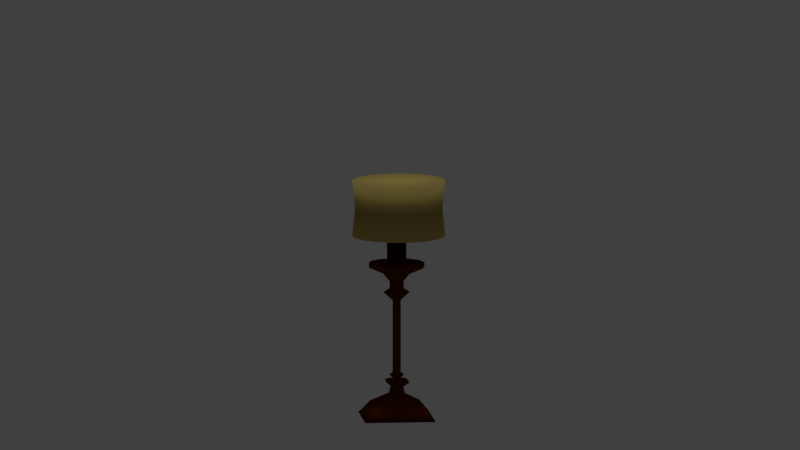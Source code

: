 # Source: lamp.blend  (saved by Blender 2.74.0; exported with 4.5.12 LTS)
import bpy
from mathutils import Matrix  # noqa: F401  (used for matrix-valued properties, if any)

bpy.ops.wm.read_factory_settings(use_empty=True)
scene = bpy.context.scene
scene.name = 'Scene'

# ---- collections
col_collection_1 = bpy.data.collections.new('Collection 1'); scene.collection.children.link(col_collection_1)

# ---- materials (node trees are filled in below, after node groups)
mat_mat_lamp_shade = bpy.data.materials.new('mat_lamp_shade')
mat_mat_lamp_shade.alpha_threshold = 0.0
mat_mat_lamp_shade.use_transparent_shadow = False
mat_mat_lamp_shade.diffuse_color = (0.3931, 0.3045, 0.08555, 1.0)
mat_mat_lamp_shade.specular_color = (1.0, 0.8775, 0.1183)
mat_mat_lamp_shade.roughness = 0.5
mat_mat_lamp_shade.specular_intensity = 0.0
mat_mat_lamp_stand = bpy.data.materials.new('mat_lamp_stand')
mat_mat_lamp_stand.alpha_threshold = 0.0
mat_mat_lamp_stand.use_transparent_shadow = False
mat_mat_lamp_stand.diffuse_color = (0.1065, 0.01811, 0.0, 1.0)
mat_mat_lamp_stand.specular_color = (1.0, 0.4034, 0.1355)
mat_mat_lamp_stand.roughness = 0.5
mat_mat_lamp_stand.specular_intensity = 0.1268
mat_mat_lamp_part = bpy.data.materials.new('mat_lamp_part')
mat_mat_lamp_part.alpha_threshold = 0.0
mat_mat_lamp_part.use_transparent_shadow = False
mat_mat_lamp_part.diffuse_color = (0.03968, 0.002862, 0.004559, 1.0)
mat_mat_lamp_part.roughness = 0.5
mat_mat_lamp_part.specular_intensity = 0.0

# ---- material node trees

# ---- world
world_world = bpy.data.worlds.new('World'); scene.world = world_world
world_world.color = (0.05088, 0.05088, 0.05088)
world_world.use_sun_shadow = False
world_world.sun_shadow_jitter_overblur = 0.0
world_world.cycles.sampling_method = 'MANUAL'
world_world.cycles.sample_map_resolution = 256

# ---- cameras
cam_camera = bpy.data.cameras.new('Camera')
cam_camera.type = 'ORTHO'
cam_camera.clip_end = 100.0
cam_camera.lens = 35.0
cam_camera.sensor_width = 32.0
cam_camera.sensor_height = 18.0
cam_camera.ortho_scale = 20.8
cam_camera.display_size = 2.0
cam_camera.dof.focus_distance = 0.0
cam_camera.dof.aperture_fstop = 128.0

# ---- lights
light_hemi = bpy.data.lights.new('Hemi', 'SUN')
light_hemi.transmission_factor = 0.0
light_hemi.angle = 0.1993
light_hemi.energy = 1.0
light_hemi.shadow_buffer_clip_start = 0.5
light_hemi.shadow_soft_size = 0.1
light_hemi.shadow_cascade_max_distance = 1000.0
light_hemi.cycles.use_multiple_importance_sampling = False

# ---- meshes
me_cylinder = bpy.data.meshes.new('Cylinder')
me_cylinder.from_pydata([(-0.05385, 0.6275, -1.423), (-0.39, 0.5368, -1.423), (-0.636, 0.2892, -1.423), (-0.7261, -0.04904, -1.423), (-0.636, -0.3873, -1.423), (-0.39, -0.6349, -1.423), (-0.05385, -0.7255, -1.423), (0.2823, -0.6349, -1.423), (0.5283, -0.3873, -1.423), (0.6184, -0.04904, -1.423), (0.5283, 0.2892, -1.423), (0.2823, 0.5368, -1.423), (-0.39, 0.5368, -1.287), (-0.05385, 0.6275, -1.287), (-0.636, 0.2892, -1.287), (-0.7261, -0.04904, -1.287), (-0.636, -0.3873, -1.287), (-0.39, -0.6349, -1.287), (-0.05385, -0.7255, -1.287), (0.2823, -0.6349, -1.287), (0.5283, -0.3873, -1.287), (0.6184, -0.04904, -1.287), (0.5283, 0.2892, -1.287), (0.2823, 0.5368, -1.287), (-0.2167, 0.2347, -1.591), (-0.05385, 0.2786, -1.591), (-0.3358, 0.1148, -1.591), (-0.3795, -0.04904, -1.591), (-0.3358, -0.2129, -1.591), (-0.2167, -0.3328, -1.591), (-0.05385, -0.3767, -1.591), (0.109, -0.3328, -1.591), (0.2281, -0.2129, -1.591), (0.2718, -0.04904, -1.591), (0.2281, 0.1148, -1.591), (0.109, 0.2347, -1.591), (-0.1389, 0.09913, -1.816), (-0.05385, 0.122, -1.816), (-0.2011, 0.0365, -1.816), (-0.2239, -0.04904, -1.816), (-0.2011, -0.1346, -1.816), (-0.1389, -0.1972, -1.816), (-0.05385, -0.2201, -1.816), (0.03115, -0.1972, -1.816), (0.09338, -0.1346, -1.816), (0.1162, -0.04904, -1.816), (0.09338, 0.0365, -1.816), (0.03115, 0.09913, -1.816), (-0.1389, 0.09913, -2.006), (-0.05385, 0.122, -2.006), (-0.2011, 0.0365, -2.006), (-0.2239, -0.04904, -2.006), (-0.2011, -0.1346, -2.006), (-0.1389, -0.1972, -2.006), (-0.05385, -0.2201, -2.006), (0.03115, -0.1972, -2.006), (0.09338, -0.1346, -2.006), (0.1162, -0.04904, -2.006), (0.09338, 0.0365, -2.006), (0.03115, 0.09913, -2.006), (-0.2128, 0.228, -2.114), (-0.05385, 0.2708, -2.114), (-0.3291, 0.1109, -2.114), (-0.3717, -0.04904, -2.114), (-0.3291, -0.209, -2.114), (-0.2128, -0.3261, -2.114), (-0.05385, -0.3689, -2.114), (0.1051, -0.3261, -2.114), (0.2214, -0.209, -2.114), (0.264, -0.04904, -2.114), (0.2214, 0.1109, -2.114), (0.1051, 0.228, -2.114), (-0.1031, 0.03673, -2.343), (-0.05385, 0.05, -2.343), (-0.1391, 0.0004781, -2.343), (-0.1523, -0.04904, -2.343), (-0.1391, -0.09856, -2.343), (-0.1031, -0.1348, -2.343), (-0.05385, -0.1481, -2.343), (-0.004646, -0.1348, -2.343), (0.03138, -0.09856, -2.343), (0.04456, -0.04904, -2.343), (0.03138, 0.0004781, -2.343), (-0.004646, 0.03673, -2.343), (-0.1031, 0.03673, -4.348), (-0.05385, 0.05, -4.348), (-0.1391, 0.0004781, -4.348), (-0.1523, -0.04904, -4.348), (-0.1391, -0.09856, -4.348), (-0.1031, -0.1348, -4.348), (-0.05385, -0.1481, -4.348), (-0.004646, -0.1348, -4.348), (0.03138, -0.09856, -4.348), (0.04456, -0.04904, -4.348), (0.03138, 0.0004781, -4.348), (-0.004646, 0.03673, -4.348), (-0.1441, 0.1083, -4.433), (-0.05385, 0.1327, -4.433), (-0.2102, 0.04181, -4.433), (-0.2344, -0.04904, -4.433), (-0.2102, -0.1399, -4.433), (-0.1441, -0.2064, -4.433), (-0.05385, -0.2307, -4.433), (0.03642, -0.2064, -4.433), (0.1025, -0.1399, -4.433), (0.1267, -0.04904, -4.433), (0.1025, 0.04181, -4.433), (0.03642, 0.1083, -4.433), (-0.09153, 0.01663, -4.536), (-0.05385, 0.02679, -4.536), (-0.1191, -0.01113, -4.536), (-0.1292, -0.04904, -4.536), (-0.1191, -0.08696, -4.536), (-0.09153, -0.1147, -4.536), (-0.05385, -0.1249, -4.536), (-0.01618, -0.1147, -4.536), (0.0114, -0.08696, -4.536), (0.0215, -0.04904, -4.536), (0.0114, -0.01113, -4.536), (-0.01618, 0.01663, -4.536), (-0.319, -0.3515, -4.611), (-0.2434, -0.2736, -4.552), (-0.319, 0.2115, -4.611), (-0.2434, 0.1337, -4.552), (0.2275, -0.3515, -4.611), (0.1519, -0.2736, -4.552), (0.2275, 0.2115, -4.611), (0.1519, 0.1337, -4.552), (-0.186, 0.07445, -4.748), (-0.186, -0.2144, -4.748), (0.09442, 0.07445, -4.748), (0.09442, -0.2144, -4.748), (-0.2246, 0.1143, -4.959), (-0.2246, -0.2543, -4.959), (0.1331, 0.1143, -4.959), (0.1331, -0.2543, -4.959), (-0.6495, 0.5521, -5.259), (-0.6495, -0.6921, -5.259), (0.558, 0.5521, -5.259), (0.558, -0.6921, -5.259), (-0.8978, 0.8079, -5.624), (-0.8978, -0.9479, -5.624), (0.8063, 0.8079, -5.624), (0.8063, -0.9479, -5.624), (-0.05385, 0.1929, -1.305), (-0.1713, 0.1605, -1.305), (-0.2572, 0.07192, -1.305), (-0.2887, -0.04904, -1.305), (-0.2572, -0.17, -1.305), (-0.1713, -0.2586, -1.305), (-0.05385, -0.291, -1.305), (0.06355, -0.2586, -1.305), (0.1495, -0.17, -1.305), (0.181, -0.04904, -1.305), (0.1495, 0.07192, -1.305), (0.06355, 0.1605, -1.305), (-0.1713, 0.1605, -0.5361), (-0.05385, 0.1929, -0.5361), (-0.2572, 0.07192, -0.5361), (-0.2887, -0.04904, -0.5361), (-0.2572, -0.17, -0.5361), (-0.1713, -0.2586, -0.5361), (-0.05385, -0.291, -0.5361), (0.06355, -0.2586, -0.5361), (0.1495, -0.17, -0.5361), (0.181, -0.04904, -0.5361), (0.1495, 0.07192, -0.5361), (0.06355, 0.1605, -0.5361), (-1.448e-08, 1.122, 1.0), (0.2189, 1.1, 1.0), (0.4294, 1.037, 1.0), (0.6233, 0.9329, 1.0), (0.7934, 0.7934, 1.0), (0.9329, 0.6233, 1.0), (1.037, 0.4294, 1.0), (1.1, 0.2189, 1.0), (1.122, 4.995e-08, 1.0), (1.1, -0.2189, 1.0), (1.037, -0.4294, 1.0), (0.9329, -0.6233, 1.0), (0.7934, -0.7934, 1.0), (0.6233, -0.9329, 1.0), (0.4294, -1.037, 1.0), (0.2189, -1.1, 1.0), (-3.801e-07, -1.122, 1.0), (-0.2189, -1.1, 1.0), (-0.4294, -1.037, 1.0), (-0.6233, -0.9329, 1.0), (-0.7934, -0.7934, 1.0), (-0.9329, -0.6233, 1.0), (-1.037, -0.4294, 1.0), (-1.1, -0.2189, 1.0), (-1.122, 1.049e-06, 1.0), (-1.1, 0.2189, 1.0), (-1.037, 0.4294, 1.0), (-0.9329, 0.6233, 1.0), (-0.7934, 0.7934, 1.0), (-0.6233, 0.9329, 1.0), (-0.4294, 1.037, 1.0), (-0.2189, 1.1, 1.0), (-1.461e-08, 1.123, -0.5429), (0.2191, 1.101, -0.5429), (0.4298, 1.038, -0.5429), (0.6239, 0.9338, -0.5429), (0.7941, 0.7941, -0.5429), (0.9338, 0.6239, -0.5429), (1.038, 0.4298, -0.5429), (1.101, 0.2191, -0.5429), (1.123, 4.973e-08, -0.5429), (1.101, -0.2191, -0.5429), (1.038, -0.4298, -0.5429), (0.9338, -0.6239, -0.5429), (0.7941, -0.7941, -0.5429), (0.6239, -0.9338, -0.5429), (0.4298, -1.038, -0.5429), (0.2191, -1.101, -0.5429), (-3.805e-07, -1.123, -0.5429), (-0.2191, -1.101, -0.5429), (-0.4298, -1.038, -0.5429), (-0.6239, -0.9338, -0.5429), (-0.7941, -0.7941, -0.5429), (-0.9338, -0.6239, -0.5429), (-1.038, -0.4298, -0.5429), (-1.101, -0.2191, -0.5429), (-1.123, 1.049e-06, -0.5429), (-1.101, 0.2191, -0.5429), (-1.038, 0.4298, -0.5429), (-0.9338, 0.6239, -0.5429), (-0.7941, 0.7941, -0.5429), (-0.6239, 0.9338, -0.5429), (-0.4298, 1.038, -0.5429), (-0.2191, 1.101, -0.5429), (6.36e-10, 1.055, 0.2286), (0.2059, 1.035, 0.2286), (0.4039, 0.975, 0.2286), (0.5863, 0.8775, 0.2286), (0.7462, 0.7462, 0.2286), (0.8775, 0.5863, 0.2286), (0.975, 0.4039, 0.2286), (1.035, 0.2059, 0.2286), (1.055, 5.776e-08, 0.2286), (1.035, -0.2059, 0.2286), (0.975, -0.4039, 0.2286), (0.8775, -0.5863, 0.2286), (0.7462, -0.7462, 0.2286), (0.5863, -0.8775, 0.2286), (0.4039, -0.975, 0.2286), (0.2059, -1.035, 0.2286), (-3.432e-07, -1.055, 0.2286), (-0.2059, -1.035, 0.2286), (-0.4039, -0.975, 0.2286), (-0.5863, -0.8775, 0.2286), (-0.7462, -0.7462, 0.2286), (-0.8775, -0.5863, 0.2286), (-0.975, -0.4039, 0.2286), (-1.035, -0.2059, 0.2286), (-1.055, 9.971e-07, 0.2286), (-1.035, 0.2059, 0.2286), (-0.975, 0.4039, 0.2286), (-0.8775, 0.5863, 0.2286), (-0.7462, 0.7462, 0.2286), (-0.5863, 0.8775, 0.2286), (-0.4039, 0.975, 0.2286), (-0.2059, 1.035, 0.2286)], [], [(0, 11, 35, 25), (13, 12, 14, 15, 16, 17, 18, 19, 20, 21, 22, 23), (11, 0, 13, 23), (10, 11, 23, 22), (9, 10, 22, 21), (8, 9, 21, 20), (7, 8, 20, 19), (6, 7, 19, 18), (5, 6, 18, 17), (4, 5, 17, 16), (3, 4, 16, 15), (2, 3, 15, 14), (1, 2, 14, 12), (0, 1, 12, 13), (25, 35, 47, 37), (11, 10, 34, 35), (10, 9, 33, 34), (9, 8, 32, 33), (8, 7, 31, 32), (7, 6, 30, 31), (6, 5, 29, 30), (5, 4, 28, 29), (4, 3, 27, 28), (3, 2, 26, 27), (2, 1, 24, 26), (1, 0, 25, 24), (37, 47, 59, 49), (35, 34, 46, 47), (34, 33, 45, 46), (33, 32, 44, 45), (32, 31, 43, 44), (31, 30, 42, 43), (30, 29, 41, 42), (29, 28, 40, 41), (28, 27, 39, 40), (27, 26, 38, 39), (26, 24, 36, 38), (24, 25, 37, 36), (49, 59, 71, 61), (47, 46, 58, 59), (46, 45, 57, 58), (45, 44, 56, 57), (44, 43, 55, 56), (43, 42, 54, 55), (42, 41, 53, 54), (41, 40, 52, 53), (40, 39, 51, 52), (39, 38, 50, 51), (38, 36, 48, 50), (36, 37, 49, 48), (61, 71, 83, 73), (59, 58, 70, 71), (58, 57, 69, 70), (57, 56, 68, 69), (56, 55, 67, 68), (55, 54, 66, 67), (54, 53, 65, 66), (53, 52, 64, 65), (52, 51, 63, 64), (51, 50, 62, 63), (50, 48, 60, 62), (48, 49, 61, 60), (73, 83, 95, 85), (71, 70, 82, 83), (70, 69, 81, 82), (69, 68, 80, 81), (68, 67, 79, 80), (67, 66, 78, 79), (66, 65, 77, 78), (65, 64, 76, 77), (64, 63, 75, 76), (63, 62, 74, 75), (62, 60, 72, 74), (60, 61, 73, 72), (85, 95, 107, 97), (83, 82, 94, 95), (82, 81, 93, 94), (81, 80, 92, 93), (80, 79, 91, 92), (79, 78, 90, 91), (78, 77, 89, 90), (77, 76, 88, 89), (76, 75, 87, 88), (75, 74, 86, 87), (74, 72, 84, 86), (72, 73, 85, 84), (97, 107, 119, 109), (95, 94, 106, 107), (94, 93, 105, 106), (93, 92, 104, 105), (92, 91, 103, 104), (91, 90, 102, 103), (90, 89, 101, 102), (89, 88, 100, 101), (88, 87, 99, 100), (87, 86, 98, 99), (86, 84, 96, 98), (84, 85, 97, 96), (109, 119, 118, 117, 116, 115, 114, 113, 112, 111, 110, 108), (107, 106, 118, 119), (106, 105, 117, 118), (105, 104, 116, 117), (104, 103, 115, 116), (103, 102, 114, 115), (102, 101, 113, 114), (101, 100, 112, 113), (100, 99, 111, 112), (99, 98, 110, 111), (98, 96, 108, 110), (96, 97, 109, 108), (121, 123, 122, 120), (123, 127, 126, 122), (127, 125, 124, 126), (125, 121, 120, 124), (124, 120, 129, 131), (125, 127, 123, 121), (131, 129, 133, 135), (126, 124, 131, 130), (122, 126, 130, 128), (120, 122, 128, 129), (135, 133, 137, 139), (130, 131, 135, 134), (128, 130, 134, 132), (129, 128, 132, 133), (139, 137, 141, 143), (134, 135, 139, 138), (132, 134, 138, 136), (133, 132, 136, 137), (141, 140, 142, 143), (138, 139, 143, 142), (136, 138, 142, 140), (137, 136, 140, 141), (144, 155, 154, 153, 152, 151, 150, 149, 148, 147, 146, 145), (157, 156, 158, 159, 160, 161, 162, 163, 164, 165, 166, 167), (155, 144, 157, 167), (154, 155, 167, 166), (153, 154, 166, 165), (152, 153, 165, 164), (151, 152, 164, 163), (150, 151, 163, 162), (149, 150, 162, 161), (148, 149, 161, 160), (147, 148, 160, 159), (146, 147, 159, 158), (145, 146, 158, 156), (144, 145, 156, 157), (232, 168, 169, 233), (233, 169, 170, 234), (234, 170, 171, 235), (235, 171, 172, 236), (236, 172, 173, 237), (237, 173, 174, 238), (238, 174, 175, 239), (239, 175, 176, 240), (240, 176, 177, 241), (241, 177, 178, 242), (242, 178, 179, 243), (243, 179, 180, 244), (244, 180, 181, 245), (245, 181, 182, 246), (246, 182, 183, 247), (247, 183, 184, 248), (248, 184, 185, 249), (249, 185, 186, 250), (250, 186, 187, 251), (251, 187, 188, 252), (252, 188, 189, 253), (253, 189, 190, 254), (254, 190, 191, 255), (255, 191, 192, 256), (256, 192, 193, 257), (257, 193, 194, 258), (258, 194, 195, 259), (259, 195, 196, 260), (260, 196, 197, 261), (261, 197, 198, 262), (169, 168, 199, 198, 197, 196, 195, 194, 193, 192, 191, 190, 189, 188, 187, 186, 185, 184, 183, 182, 181, 180, 179, 178, 177, 176, 175, 174, 173, 172, 171, 170), (263, 199, 168, 232), (262, 198, 199, 263), (230, 262, 263, 231), (231, 263, 232, 200), (229, 261, 262, 230), (228, 260, 261, 229), (227, 259, 260, 228), (226, 258, 259, 227), (225, 257, 258, 226), (224, 256, 257, 225), (223, 255, 256, 224), (222, 254, 255, 223), (221, 253, 254, 222), (220, 252, 253, 221), (219, 251, 252, 220), (218, 250, 251, 219), (217, 249, 250, 218), (216, 248, 249, 217), (215, 247, 248, 216), (214, 246, 247, 215), (213, 245, 246, 214), (212, 244, 245, 213), (211, 243, 244, 212), (210, 242, 243, 211), (209, 241, 242, 210), (208, 240, 241, 209), (207, 239, 240, 208), (206, 238, 239, 207), (205, 237, 238, 206), (204, 236, 237, 205), (203, 235, 236, 204), (202, 234, 235, 203), (201, 233, 234, 202), (200, 232, 233, 201)])
me_cylinder.polygons.foreach_set('use_smooth', [1, 1, 1, 1, 1, 1, 1, 1, 1, 1, 1, 1, 1, 1, 1, 1, 1, 1, 1, 1, 1, 1, 1, 1, 1, 1, 1, 1, 1, 1, 1, 1, 1, 1, 1, 1, 1, 1, 1, 1, 1, 1, 1, 1, 1, 1, 1, 1, 1, 1, 1, 1, 1, 1, 1, 1, 1, 1, 1, 1, 1, 1, 1, 1, 1, 1, 1, 1, 1, 1, 1, 1, 1, 1, 1, 1, 1, 1, 1, 1, 1, 1, 1, 1, 1, 1, 1, 1, 1, 1, 1, 1, 1, 1, 1, 1, 1, 1, 1, 1, 1, 1, 1, 1, 1, 1, 1, 1, 1, 1, 1, 1, 1, 1, 1, 1, 1, 1, 1, 1, 1, 1, 1, 1, 1, 1, 1, 1, 1, 1, 1, 1, 0, 0, 0, 0, 0, 0, 0, 0, 0, 0, 0, 0, 0, 0, 1, 1, 1, 1, 1, 1, 1, 1, 1, 1, 1, 1, 1, 1, 1, 1, 1, 1, 1, 1, 1, 1, 1, 1, 1, 1, 1, 1, 1, 1, 1, 1, 1, 1, 1, 1, 1, 1, 1, 1, 1, 1, 1, 1, 1, 1, 1, 1, 1, 1, 1, 1, 1, 1, 1, 1, 1, 1, 1, 1, 1, 1, 1, 1, 1])
me_cylinder.polygons.foreach_set('material_index', [1, 1, 1, 1, 1, 1, 1, 1, 1, 1, 1, 1, 1, 1, 1, 1, 1, 1, 1, 1, 1, 1, 1, 1, 1, 1, 1, 1, 1, 1, 1, 1, 1, 1, 1, 1, 1, 1, 1, 1, 1, 1, 1, 1, 1, 1, 1, 1, 1, 1, 1, 1, 1, 1, 1, 1, 1, 1, 1, 1, 1, 1, 1, 1, 1, 1, 1, 1, 1, 1, 1, 1, 1, 1, 1, 1, 1, 1, 1, 1, 1, 1, 1, 1, 1, 1, 1, 1, 1, 1, 1, 1, 1, 1, 1, 1, 1, 1, 1, 1, 1, 1, 1, 1, 1, 1, 1, 1, 1, 1, 1, 1, 1, 1, 1, 1, 1, 1, 1, 1, 1, 1, 1, 1, 1, 1, 1, 1, 1, 1, 1, 1, 2, 2, 2, 2, 2, 2, 2, 2, 2, 2, 2, 2, 2, 2, 0, 0, 0, 0, 0, 0, 0, 0, 0, 0, 0, 0, 0, 0, 0, 0, 0, 0, 0, 0, 0, 0, 0, 0, 0, 0, 0, 0, 0, 0, 0, 0, 0, 0, 0, 0, 0, 0, 0, 0, 0, 0, 0, 0, 0, 0, 0, 0, 0, 0, 0, 0, 0, 0, 0, 0, 0, 0, 0, 0, 0, 0, 0, 0, 0])
me_cylinder.materials.append(mat_mat_lamp_shade)
me_cylinder.materials.append(mat_mat_lamp_stand)
me_cylinder.materials.append(mat_mat_lamp_part)
me_cylinder.use_remesh_preserve_volume = False
me_cylinder.use_remesh_preserve_attributes = False
me_cylinder.use_mirror_vertex_groups = False
me_cylinder.update()

# ---- objects
ob_camera = bpy.data.objects.new('Camera', cam_camera)
ob_hemi = bpy.data.objects.new('Hemi', light_hemi)
ob_lamp = bpy.data.objects.new('lamp', me_cylinder)

# ---- transforms, parenting, visibility, modifiers, constraints
ob_camera.location = (-2.524, -26.02, 9.398)
ob_camera.rotation_euler = (1.41, -1.086e-06, -0.098)
ob_camera.scale = (1.0, 1.0, 1.0)
ob_camera.lineart.crease_threshold = 0.0
ob_hemi.location = (0.4234, -0.7805, 1.363)
ob_hemi.lineart.crease_threshold = 0.0
ob_lamp.location = (0.0, 0.0, 5.387)
ob_lamp.scale = (1.082, 1.05, 0.9381)
ob_lamp.lineart.crease_threshold = 0.0

# ---- collection membership
col_collection_1.objects.link(ob_camera)
col_collection_1.objects.link(ob_hemi)
col_collection_1.objects.link(ob_lamp)

# ---- scene / render settings (as saved in the file)
scene.camera = ob_camera
scene.frame_start = 1; scene.frame_end = 250; scene.frame_set(1)
scene.render.engine = 'BLENDER_EEVEE_NEXT'
scene.render.resolution_percentage = 50
scene.render.dither_intensity = 0.0
scene.cycles.use_denoising = False
scene.cycles.samples = 10
scene.cycles.sampling_pattern = 'TABULATED_SOBOL'
scene.cycles.light_sampling_threshold = 0.0
scene.cycles.use_adaptive_sampling = False
scene.cycles.use_light_tree = False
scene.cycles.blur_glossy = 0.0
scene.cycles.pixel_filter_type = 'GAUSSIAN'
scene.cycles.sample_clamp_indirect = 0.0
scene.view_settings.view_transform = 'Standard'
bpy.context.view_layer.update()
